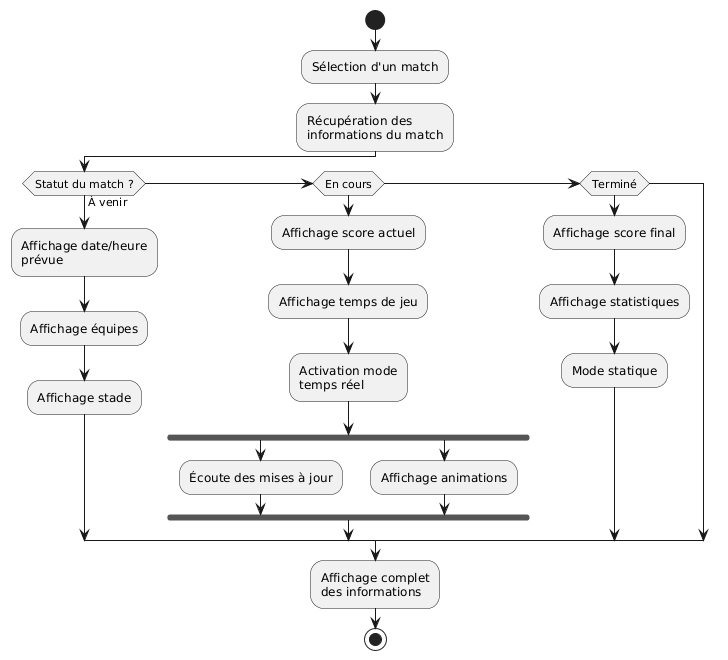

The diagram above was rendered by PlantUML. Its source (embedded in the PNG):
@startuml
start

:Sélection d'un match;

:Récupération des\ninformations du match;

if (Statut du match ?) then (À venir)
  :Affichage date/heure\nprévue;
  :Affichage équipes;
  :Affichage stade;
  
elseif (En cours) then
  :Affichage score actuel;
  :Affichage temps de jeu;
  :Activation mode\ntemps réel;
  
  fork
    :Écoute des mises à jour;
  fork again
    :Affichage animations;
  end fork
  
elseif (Terminé) then
  :Affichage score final;
  :Affichage statistiques;
  :Mode statique;
endif

:Affichage complet\ndes informations;

stop
@enduml